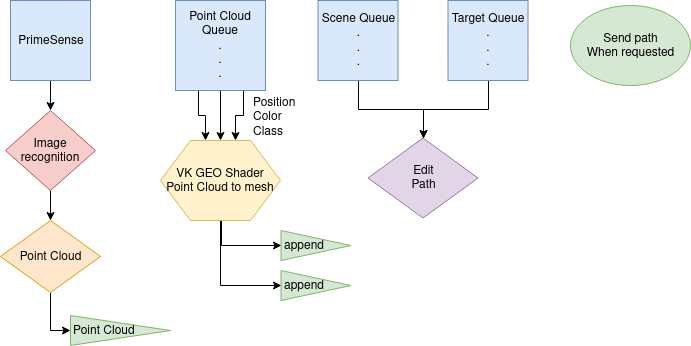

The diagram above was exported from draw.io. Its source (the exported page's mxGraphModel, read from the mxfile embedded in the PNG):
<mxGraphModel dx="928" dy="554" grid="1" gridSize="10" guides="1" tooltips="1" connect="1" arrows="1" fold="1" page="1" pageScale="1" pageWidth="850" pageHeight="1100" math="0" shadow="0">
  <root>
    <mxCell id="0" />
    <mxCell id="1" parent="0" />
    <mxCell id="po2ND0_q73SAn39lCRoV-30" value="&lt;div&gt;Edit&lt;/div&gt;&lt;div&gt;Path&lt;/div&gt;" style="rhombus;whiteSpace=wrap;html=1;fillColor=#e1d5e7;strokeColor=#9673a6;" parent="1" vertex="1">
      <mxGeometry x="437.5" y="217.5" width="110" height="80" as="geometry" />
    </mxCell>
    <mxCell id="po2ND0_q73SAn39lCRoV-65" style="edgeStyle=orthogonalEdgeStyle;rounded=0;orthogonalLoop=1;jettySize=auto;html=1;exitX=0.5;exitY=1;exitDx=0;exitDy=0;entryX=0.5;entryY=0;entryDx=0;entryDy=0;" parent="1" source="po2ND0_q73SAn39lCRoV-32" target="po2ND0_q73SAn39lCRoV-30" edge="1">
      <mxGeometry relative="1" as="geometry" />
    </mxCell>
    <mxCell id="po2ND0_q73SAn39lCRoV-32" value="&lt;div&gt;Scene Queue&lt;/div&gt;&lt;div&gt;.&lt;/div&gt;&lt;div&gt;.&lt;/div&gt;&lt;div&gt;.&lt;br&gt;&lt;/div&gt;" style="whiteSpace=wrap;html=1;aspect=fixed;fillColor=#dae8fc;strokeColor=#6c8ebf;" parent="1" vertex="1">
      <mxGeometry x="387.5" y="80" width="80" height="80" as="geometry" />
    </mxCell>
    <mxCell id="po2ND0_q73SAn39lCRoV-66" style="edgeStyle=orthogonalEdgeStyle;rounded=0;orthogonalLoop=1;jettySize=auto;html=1;exitX=0.5;exitY=1;exitDx=0;exitDy=0;entryX=0.5;entryY=0;entryDx=0;entryDy=0;" parent="1" source="po2ND0_q73SAn39lCRoV-33" target="po2ND0_q73SAn39lCRoV-30" edge="1">
      <mxGeometry relative="1" as="geometry" />
    </mxCell>
    <mxCell id="po2ND0_q73SAn39lCRoV-33" value="&lt;div&gt;Target Queue&lt;/div&gt;&lt;div&gt;.&lt;/div&gt;&lt;div&gt;.&lt;/div&gt;&lt;div&gt;.&lt;br&gt;&lt;/div&gt;" style="whiteSpace=wrap;html=1;aspect=fixed;fillColor=#dae8fc;strokeColor=#6c8ebf;" parent="1" vertex="1">
      <mxGeometry x="517.5" y="80" width="80" height="80" as="geometry" />
    </mxCell>
    <mxCell id="po2ND0_q73SAn39lCRoV-42" value="&lt;div&gt;Send path&lt;/div&gt;&lt;div&gt;When requested&lt;/div&gt;" style="ellipse;whiteSpace=wrap;html=1;fillColor=#d5e8d4;strokeColor=#82b366;" parent="1" vertex="1">
      <mxGeometry x="640" y="85" width="120" height="80" as="geometry" />
    </mxCell>
    <mxCell id="ZG-ssC9mmiXaNFKQcnhV-32" style="edgeStyle=orthogonalEdgeStyle;rounded=0;orthogonalLoop=1;jettySize=auto;html=1;exitX=0.5;exitY=1;exitDx=0;exitDy=0;entryX=0.5;entryY=0;entryDx=0;entryDy=0;" edge="1" parent="1" source="ZG-ssC9mmiXaNFKQcnhV-1" target="ZG-ssC9mmiXaNFKQcnhV-13">
      <mxGeometry relative="1" as="geometry" />
    </mxCell>
    <mxCell id="ZG-ssC9mmiXaNFKQcnhV-1" value="&lt;div&gt;PrimeSense&lt;/div&gt;" style="whiteSpace=wrap;html=1;aspect=fixed;fillColor=#dae8fc;strokeColor=#6c8ebf;" vertex="1" parent="1">
      <mxGeometry x="80" y="80" width="80" height="80" as="geometry" />
    </mxCell>
    <mxCell id="ZG-ssC9mmiXaNFKQcnhV-20" style="edgeStyle=orthogonalEdgeStyle;rounded=0;orthogonalLoop=1;jettySize=auto;html=1;exitX=0.5;exitY=1;exitDx=0;exitDy=0;entryX=0;entryY=0.5;entryDx=0;entryDy=0;" edge="1" parent="1" source="ZG-ssC9mmiXaNFKQcnhV-4" target="ZG-ssC9mmiXaNFKQcnhV-18">
      <mxGeometry relative="1" as="geometry" />
    </mxCell>
    <mxCell id="ZG-ssC9mmiXaNFKQcnhV-22" style="edgeStyle=orthogonalEdgeStyle;rounded=0;orthogonalLoop=1;jettySize=auto;html=1;entryX=0;entryY=0.5;entryDx=0;entryDy=0;" edge="1" parent="1" source="ZG-ssC9mmiXaNFKQcnhV-4" target="ZG-ssC9mmiXaNFKQcnhV-19">
      <mxGeometry relative="1" as="geometry">
        <Array as="points">
          <mxPoint x="290.5" y="325" />
        </Array>
      </mxGeometry>
    </mxCell>
    <mxCell id="ZG-ssC9mmiXaNFKQcnhV-4" value="VK GEO Shader Point Cloud to mesh" style="shape=hexagon;perimeter=hexagonPerimeter2;whiteSpace=wrap;html=1;fillColor=#fff2cc;strokeColor=#d6b656;" vertex="1" parent="1">
      <mxGeometry x="230" y="220" width="120" height="80" as="geometry" />
    </mxCell>
    <mxCell id="ZG-ssC9mmiXaNFKQcnhV-9" value="Point Cloud" style="triangle;whiteSpace=wrap;html=1;align=left;fillColor=#d5e8d4;strokeColor=#82b366;" vertex="1" parent="1">
      <mxGeometry x="140" y="395" width="100" height="30" as="geometry" />
    </mxCell>
    <mxCell id="ZG-ssC9mmiXaNFKQcnhV-16" style="edgeStyle=orthogonalEdgeStyle;rounded=0;orthogonalLoop=1;jettySize=auto;html=1;exitX=0.5;exitY=1;exitDx=0;exitDy=0;entryX=0.5;entryY=0;entryDx=0;entryDy=0;" edge="1" parent="1" source="ZG-ssC9mmiXaNFKQcnhV-11" target="ZG-ssC9mmiXaNFKQcnhV-4">
      <mxGeometry relative="1" as="geometry" />
    </mxCell>
    <mxCell id="ZG-ssC9mmiXaNFKQcnhV-38" style="edgeStyle=orthogonalEdgeStyle;rounded=0;orthogonalLoop=1;jettySize=auto;html=1;exitX=0.75;exitY=1;exitDx=0;exitDy=0;entryX=0.625;entryY=0;entryDx=0;entryDy=0;" edge="1" parent="1" source="ZG-ssC9mmiXaNFKQcnhV-11" target="ZG-ssC9mmiXaNFKQcnhV-4">
      <mxGeometry relative="1" as="geometry" />
    </mxCell>
    <mxCell id="ZG-ssC9mmiXaNFKQcnhV-39" style="edgeStyle=orthogonalEdgeStyle;rounded=0;orthogonalLoop=1;jettySize=auto;html=1;exitX=0.25;exitY=1;exitDx=0;exitDy=0;entryX=0.375;entryY=0;entryDx=0;entryDy=0;" edge="1" parent="1" source="ZG-ssC9mmiXaNFKQcnhV-11" target="ZG-ssC9mmiXaNFKQcnhV-4">
      <mxGeometry relative="1" as="geometry" />
    </mxCell>
    <mxCell id="ZG-ssC9mmiXaNFKQcnhV-11" value="Point Cloud Queue&lt;br&gt;&lt;div&gt;.&lt;/div&gt;&lt;div&gt;.&lt;/div&gt;&lt;div&gt;.&lt;br&gt;&lt;/div&gt;" style="whiteSpace=wrap;html=1;aspect=fixed;fillColor=#dae8fc;strokeColor=#6c8ebf;" vertex="1" parent="1">
      <mxGeometry x="245" y="80" width="90" height="90" as="geometry" />
    </mxCell>
    <mxCell id="ZG-ssC9mmiXaNFKQcnhV-33" style="edgeStyle=orthogonalEdgeStyle;rounded=0;orthogonalLoop=1;jettySize=auto;html=1;exitX=0.5;exitY=1;exitDx=0;exitDy=0;entryX=0.5;entryY=0;entryDx=0;entryDy=0;" edge="1" parent="1" source="ZG-ssC9mmiXaNFKQcnhV-13" target="ZG-ssC9mmiXaNFKQcnhV-34">
      <mxGeometry relative="1" as="geometry">
        <mxPoint x="120" y="315" as="targetPoint" />
      </mxGeometry>
    </mxCell>
    <mxCell id="ZG-ssC9mmiXaNFKQcnhV-13" value="Image recognition" style="rhombus;whiteSpace=wrap;html=1;fillColor=#f8cecc;strokeColor=#b85450;" vertex="1" parent="1">
      <mxGeometry x="75" y="190" width="90" height="80" as="geometry" />
    </mxCell>
    <mxCell id="ZG-ssC9mmiXaNFKQcnhV-18" value="&lt;div align=&quot;left&quot;&gt;append&lt;/div&gt;" style="triangle;whiteSpace=wrap;html=1;align=left;fillColor=#d5e8d4;strokeColor=#82b366;" vertex="1" parent="1">
      <mxGeometry x="350.5" y="350" width="70" height="30" as="geometry" />
    </mxCell>
    <mxCell id="ZG-ssC9mmiXaNFKQcnhV-19" value="&lt;div align=&quot;left&quot;&gt;append&lt;/div&gt;" style="triangle;whiteSpace=wrap;html=1;align=left;fillColor=#d5e8d4;strokeColor=#82b366;" vertex="1" parent="1">
      <mxGeometry x="350.5" y="310" width="70" height="30" as="geometry" />
    </mxCell>
    <mxCell id="ZG-ssC9mmiXaNFKQcnhV-36" style="edgeStyle=orthogonalEdgeStyle;rounded=0;orthogonalLoop=1;jettySize=auto;html=1;exitX=0.5;exitY=1;exitDx=0;exitDy=0;entryX=0;entryY=0.5;entryDx=0;entryDy=0;" edge="1" parent="1" source="ZG-ssC9mmiXaNFKQcnhV-34" target="ZG-ssC9mmiXaNFKQcnhV-9">
      <mxGeometry relative="1" as="geometry" />
    </mxCell>
    <mxCell id="ZG-ssC9mmiXaNFKQcnhV-34" value="&lt;div&gt;Point Cloud&lt;/div&gt;" style="rhombus;whiteSpace=wrap;html=1;fillColor=#ffe6cc;strokeColor=#d79b00;" vertex="1" parent="1">
      <mxGeometry x="70" y="300" width="100" height="72" as="geometry" />
    </mxCell>
    <mxCell id="ZG-ssC9mmiXaNFKQcnhV-40" value="&lt;div&gt;Position &lt;br&gt;&lt;/div&gt;&lt;div&gt;Color &lt;br&gt;&lt;/div&gt;&lt;div&gt;Class&lt;/div&gt;" style="text;html=1;resizable=0;points=[];autosize=1;align=left;verticalAlign=top;spacingTop=-4;" vertex="1" parent="1">
      <mxGeometry x="320.5" y="172.5" width="60" height="40" as="geometry" />
    </mxCell>
  </root>
</mxGraphModel>